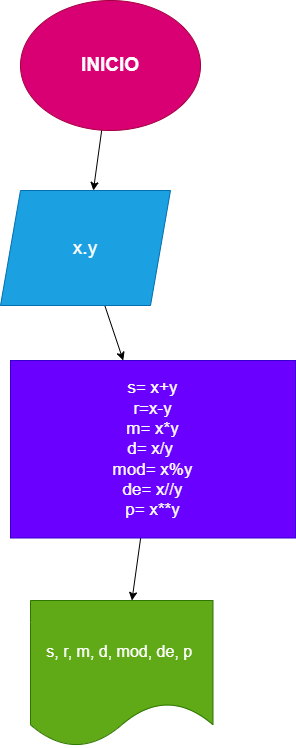

The diagram above was exported from draw.io. Its source (the exported page's mxGraphModel, read from the mxfile embedded in the PNG):
<mxGraphModel dx="1216" dy="792" grid="1" gridSize="10" guides="1" tooltips="1" connect="1" arrows="1" fold="1" page="1" pageScale="1" pageWidth="827" pageHeight="1169" math="0" shadow="0">
  <root>
    <mxCell id="0" />
    <mxCell id="1" parent="0" />
    <mxCell id="4" value="" style="edgeStyle=none;html=1;fontSize=19;" edge="1" parent="1" source="2" target="3">
      <mxGeometry relative="1" as="geometry" />
    </mxCell>
    <mxCell id="2" value="&lt;font style=&quot;font-size: 19px;&quot;&gt;&lt;b&gt;INICIO&lt;/b&gt;&lt;/font&gt;" style="ellipse;whiteSpace=wrap;html=1;fillColor=#d80073;strokeColor=#A50040;fontColor=#ffffff;" vertex="1" parent="1">
      <mxGeometry x="310" y="60" width="180" height="130" as="geometry" />
    </mxCell>
    <mxCell id="6" value="" style="edgeStyle=none;html=1;fontSize=19;" edge="1" parent="1" source="3" target="5">
      <mxGeometry relative="1" as="geometry" />
    </mxCell>
    <mxCell id="3" value="&lt;font style=&quot;font-size: 19px;&quot;&gt;x.y&lt;/font&gt;" style="shape=parallelogram;perimeter=parallelogramPerimeter;whiteSpace=wrap;html=1;fixedSize=1;fillColor=#1ba1e2;fontColor=#ffffff;strokeColor=#006EAF;" vertex="1" parent="1">
      <mxGeometry x="290" y="250" width="170" height="115" as="geometry" />
    </mxCell>
    <mxCell id="8" value="" style="edgeStyle=none;html=1;fontSize=17;" edge="1" parent="1" source="5" target="7">
      <mxGeometry relative="1" as="geometry" />
    </mxCell>
    <mxCell id="5" value="&lt;font style=&quot;font-size: 17px;&quot;&gt;s= x+y&lt;br&gt;r=x-y&lt;br&gt;m= x*y&lt;br&gt;d= x/y&amp;nbsp;&lt;br&gt;mod= x%y&lt;br&gt;de= x//y&lt;br&gt;p= x**y&lt;/font&gt;" style="whiteSpace=wrap;html=1;fillColor=#6a00ff;fontColor=#ffffff;strokeColor=#3700CC;" vertex="1" parent="1">
      <mxGeometry x="300" y="420" width="285" height="177.5" as="geometry" />
    </mxCell>
    <mxCell id="7" value="&lt;font style=&quot;font-size: 16px;&quot;&gt;s, r, m, d, mod, de, p&amp;nbsp;&lt;/font&gt;" style="shape=document;whiteSpace=wrap;html=1;boundedLbl=1;fillColor=#60a917;fontColor=#ffffff;strokeColor=#2D7600;" vertex="1" parent="1">
      <mxGeometry x="320" y="660" width="182.5" height="146.25" as="geometry" />
    </mxCell>
  </root>
</mxGraphModel>